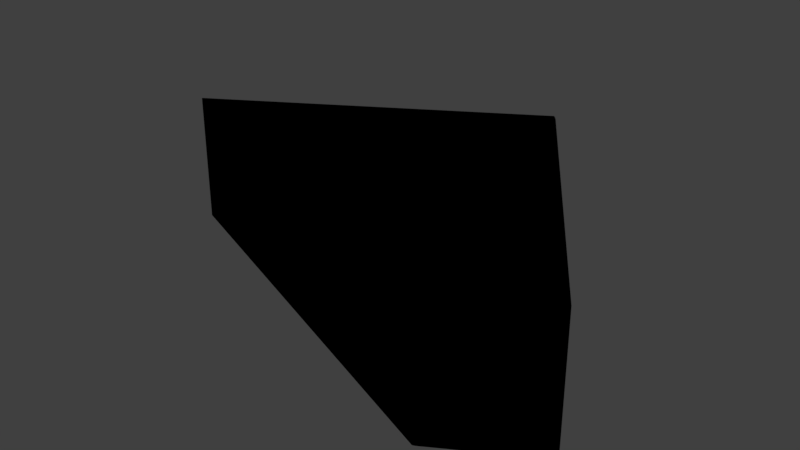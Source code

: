 # Source: sector_28.blend  (saved by Blender 2.79.0; exported with 4.5.12 LTS)
import bpy
from mathutils import Matrix  # noqa: F401  (used for matrix-valued properties, if any)

bpy.ops.wm.read_factory_settings(use_empty=True)
scene = bpy.context.scene
scene.name = 'Scene'

# ---- collections
col_collection_1 = bpy.data.collections.new('Collection 1'); scene.collection.children.link(col_collection_1)

# ---- materials (node trees are filled in below, after node groups)
mat_svgmat_056 = bpy.data.materials.new('SVGMat.056')
mat_svgmat_056.alpha_threshold = 0.0
mat_svgmat_056.use_transparent_shadow = False
mat_svgmat_056.diffuse_color = (0.0, 0.0, 0.0, 1.0)
mat_svgmat_056.roughness = 0.5

# ---- material node trees

# ---- world
world_world = bpy.data.worlds.new('World'); scene.world = world_world
world_world.color = (0.05088, 0.05088, 0.05088)
world_world.use_sun_shadow = False
world_world.sun_shadow_jitter_overblur = 0.0
world_world.cycles.sampling_method = 'MANUAL'

# ---- meshes
me_cucurve_028 = bpy.data.meshes.new('CUCurve.028')
me_cucurve_028.from_pydata([(0.1154, -0.1631, 0.0), (0.1152, -0.1633, 0.0), (0.194, -0.1949, 0.0), (0.1945, -0.1947, 0.0), (0.2118, -0.1843, 0.0), (0.2121, -0.184, 0.0), (0.2121, -0.1838, 0.0), (0.1741, -0.1285, 0.0), (0.1734, -0.1277, 0.0), (0.1733, -0.1276, 0.0), (0.1731, -0.1275, 0.0), (0.173, -0.1275, 0.0), (0.1154, -0.1631, -0.01), (0.1152, -0.1633, -0.01), (0.194, -0.1949, -0.01), (0.1945, -0.1947, -0.01), (0.2118, -0.1843, -0.01), (0.2121, -0.184, -0.01), (0.2121, -0.1838, -0.01), (0.1741, -0.1285, -0.01), (0.1734, -0.1277, -0.01), (0.1733, -0.1276, -0.01), (0.1731, -0.1275, -0.01), (0.173, -0.1275, -0.01)], [], [(6, 7, 8, 9, 10, 11, 0, 1, 2, 3, 4, 5), (3, 2, 14, 15), (5, 4, 16, 17), (9, 8, 20, 21), (11, 23, 12, 0), (2, 1, 13, 14), (10, 9, 21, 22), (8, 7, 19, 20), (6, 18, 19, 7), (12, 23, 22, 21, 20, 19, 18, 17, 16, 15, 14, 13), (1, 0, 12, 13), (6, 5, 17, 18), (4, 3, 15, 16), (11, 10, 22, 23)])
me_cucurve_028.materials.append(mat_svgmat_056)
me_cucurve_028.use_remesh_preserve_volume = False
me_cucurve_028.use_remesh_preserve_attributes = False
me_cucurve_028.use_mirror_vertex_groups = False
me_cucurve_028.update()

# ---- objects
ob_curve = bpy.data.objects.new('Curve', me_cucurve_028)

# ---- transforms, parenting, visibility, modifiers, constraints
ob_curve.location = (0.0, 0.0, 0.0)
ob_curve.scale = (100.0, 100.0, 255.0)
ob_curve.lineart.crease_threshold = 0.0

# ---- collection membership
col_collection_1.objects.link(ob_curve)

# ---- scene / render settings (as saved in the file)
scene.frame_start = 1; scene.frame_end = 250; scene.frame_set(1)
scene.render.engine = 'BLENDER_EEVEE_NEXT'
scene.render.resolution_percentage = 50
scene.render.dither_intensity = 0.0
scene.cycles.use_denoising = False
scene.cycles.samples = 128
scene.cycles.sampling_pattern = 'TABULATED_SOBOL'
scene.cycles.use_adaptive_sampling = False
scene.cycles.use_light_tree = False
scene.cycles.blur_glossy = 0.0
scene.cycles.sample_clamp_indirect = 0.0
scene.view_settings.view_transform = 'Standard'
bpy.context.view_layer.update()

# ---- added for rendering (the .blend has no active camera and no usable light): camera, sun
cam_auto = bpy.data.cameras.new('AutoCamera')
cam_auto.lens = 50.0
cam_auto.sensor_width = 36.0
cam_auto.clip_end = 1000.0
ob_auto_camera = bpy.data.objects.new('AutoCamera', cam_auto)
scene.collection.objects.link(ob_auto_camera)
ob_auto_camera.location = (27.5404, -29.5273, 7.66543)
ob_auto_camera.rotation_euler = (1.09748, -7.21219e-08, 0.694738)
scene.camera = ob_auto_camera
light_auto_sun = bpy.data.lights.new('AutoSun', 'SUN')
light_auto_sun.energy = 3.0
light_auto_sun.angle = 0.0523599
ob_auto_sun = bpy.data.objects.new('AutoSun', light_auto_sun)
scene.collection.objects.link(ob_auto_sun)
ob_auto_sun.rotation_euler = (0.872665, 0.174533, 0.523599)
bpy.context.view_layer.update()
